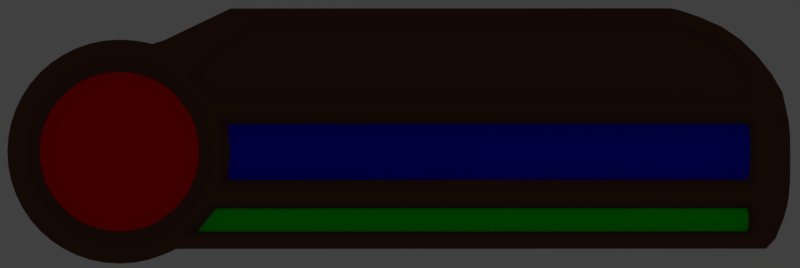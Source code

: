 # Source: hp-mana-stamina-bar.blend  (saved by Blender 2.65.0; exported with 4.5.12 LTS)
import bpy
from mathutils import Matrix  # noqa: F401  (used for matrix-valued properties, if any)

bpy.ops.wm.read_factory_settings(use_empty=True)
scene = bpy.context.scene
scene.name = 'Scene'

# ---- collections
col_collection_1 = bpy.data.collections.new('Collection 1'); scene.collection.children.link(col_collection_1)
col_collection_2 = bpy.data.collections.new('Collection 2'); scene.collection.children.link(col_collection_2)
col_collection_10 = bpy.data.collections.new('Collection 10'); scene.collection.children.link(col_collection_10)
col_collection_10.hide_render = True
col_collection_10.hide_viewport = True

# ---- materials (node trees are filled in below, after node groups)
mat_material_008 = bpy.data.materials.new('Material.008')
mat_material_008.alpha_threshold = 0.0
mat_material_008.use_transparent_shadow = False
mat_material_008.diffuse_color = (0.1282, 0.05928, 0.03616, 1.0)
mat_material_008.roughness = 0.5
mat_material_008.specular_intensity = 0.08065
mat_material_008.line_color = (0.0, 0.0, 0.0, 1.0)
mat_material = bpy.data.materials.new('Material')
mat_material.alpha_threshold = 0.0
mat_material.use_transparent_shadow = False
mat_material.diffuse_color = (1.0, 0.0, 0.0, 1.0)
mat_material.roughness = 0.5
mat_material.line_color = (0.0, 0.0, 0.0, 1.0)
mat_material_002 = bpy.data.materials.new('Material.002')
mat_material_002.alpha_threshold = 0.0
mat_material_002.use_transparent_shadow = False
mat_material_002.diffuse_color = (0.065, 0.0, 0.0, 1.0)
mat_material_002.roughness = 0.5
mat_material_002.specular_intensity = 0.0
mat_material_002.line_color = (0.0, 0.0, 0.0, 1.0)
mat_material_003 = bpy.data.materials.new('Material.003')
mat_material_003.alpha_threshold = 0.0
mat_material_003.use_transparent_shadow = False
mat_material_003.diffuse_color = (0.0, 0.0, 1.0, 1.0)
mat_material_003.roughness = 0.5
mat_material_003.specular_intensity = 0.0
mat_material_003.line_color = (0.0, 0.0, 0.0, 1.0)
mat_material_005 = bpy.data.materials.new('Material.005')
mat_material_005.alpha_threshold = 0.0
mat_material_005.use_transparent_shadow = False
mat_material_005.diffuse_color = (0.0, 0.0, 0.065, 1.0)
mat_material_005.roughness = 0.5
mat_material_005.specular_intensity = 0.0
mat_material_005.line_color = (0.0, 0.0, 0.0, 1.0)
mat_material_006 = bpy.data.materials.new('Material.006')
mat_material_006.alpha_threshold = 0.0
mat_material_006.use_transparent_shadow = False
mat_material_006.diffuse_color = (0.0, 1.0, 0.0, 1.0)
mat_material_006.roughness = 0.5
mat_material_006.specular_intensity = 0.0
mat_material_006.line_color = (0.0, 0.0, 0.0, 1.0)
mat_material_007 = bpy.data.materials.new('Material.007')
mat_material_007.alpha_threshold = 0.0
mat_material_007.use_transparent_shadow = False
mat_material_007.diffuse_color = (0.0, 0.065, 0.0, 1.0)
mat_material_007.roughness = 0.5
mat_material_007.specular_intensity = 0.0
mat_material_007.line_color = (0.0, 0.0, 0.0, 1.0)

# ---- material node trees

# ---- world
world_world = bpy.data.worlds.new('World'); scene.world = world_world
world_world.color = (0.05088, 0.05088, 0.05088)
world_world.use_sun_shadow = False
world_world.sun_shadow_jitter_overblur = 0.0
world_world.cycles.sampling_method = 'MANUAL'
world_world.cycles.sample_map_resolution = 256

# ---- cameras
cam_camera_001 = bpy.data.cameras.new('Camera.001')
cam_camera_001.type = 'ORTHO'
cam_camera_001.clip_end = 100.0
cam_camera_001.lens = 35.0
cam_camera_001.sensor_width = 32.0
cam_camera_001.sensor_height = 18.0
cam_camera_001.dof.focus_distance = 0.0
cam_camera_001.dof.aperture_fstop = 128.0

# ---- lights
light_lamp = bpy.data.lights.new('Lamp', 'POINT')
light_lamp.transmission_factor = 0.0
light_lamp.cutoff_distance = 30.0
light_lamp.energy = 64.0
light_lamp.shadow_buffer_clip_start = 1.001
light_lamp.shadow_soft_size = 0.1
light_lamp.shadow_maximum_resolution = 0.006
light_lamp.use_absolute_resolution = True
light_lamp.cycles.use_multiple_importance_sampling = False

# ---- meshes
me_cylinder_002 = bpy.data.meshes.new('Cylinder.002')
me_cylinder_002.from_pydata([(0.1294, 0.983, 0.0), (0.3794, 0.916, 0.0), (0.6036, 0.7866, 0.0), (0.983, 0.1294, 0.0), (0.983, -0.1294, 0.0), (0.8586, -0.4957, 0.0), (0.7866, -0.6036, 0.0), (0.3794, -0.916, 0.0), (0.1294, -0.983, 0.0), (-0.1294, -0.983, 0.0), (-0.3794, -0.916, 0.0), (-0.6036, -0.7866, 0.0), (-0.7866, -0.6036, 0.0), (-0.916, -0.3794, 0.0), (-0.983, -0.1294, 0.0), (-0.983, 0.1294, 0.0), (-0.916, 0.3794, 0.0), (-0.7866, 0.6036, 0.0), (-0.6036, 0.7866, 0.0), (-0.3794, 0.916, 0.0), (-0.1294, 0.983, 0.0), (-0.1663, 1.263, 1.788), (-0.4874, 1.177, 1.788), (-1.011, 0.7754, 1.788), (-1.263, 0.1663, 1.788), (-1.263, -0.1663, 1.788), (-1.177, -0.4874, 1.788), (-0.4874, -1.177, 1.788), (-0.1663, -1.263, 1.788), (0.9811, -0.8287, 1.788), (1.263, -0.1996, 1.788), (0.1663, 1.263, 1.788), (8.312, -0.58, 1.595), (8.302, -0.6887, 1.595), (7.816, 1.374, 1.595), (7.304, 1.659, 1.595), (1.466, 1.758, 1.595), (0.6584, 0.9947, 1.901), (-0.1317, 1.0, 0.8626), (-0.157, 1.193, 1.901), (-0.3862, 0.9323, 0.8626), (-0.6143, 0.8006, 0.8626), (-0.7324, 0.9545, 1.901), (-0.9545, 0.7324, 1.901), (-1.112, 0.4604, 1.901), (-1.0, -0.1317, 0.8626), (-1.193, -0.157, 1.901), (-1.112, -0.4604, 1.901), (-0.8006, -0.6143, 0.8626), (-0.9545, -0.7324, 1.901), (-0.6143, -0.8006, 0.8626), (-0.7324, -0.9545, 1.901), (-0.1317, -1.0, 0.8626), (0.1317, -1.0, 0.8626), (0.3862, -0.9323, 0.8626), (0.5046, -0.8739, 0.8626), (0.8006, -0.6143, 0.8626), (0.9349, -0.768, 1.901), (1.037, -0.6161, 1.901), (1.189, 0.1784, 1.901), (0.6089, 0.8028, 0.8626), (0.3807, 0.9345, 0.8626), (0.3954, 1.138, 1.901), (1.144, -0.6389, 1.788), (8.018, 0.4126, 1.595), (8.191, 0.1805, 1.68), (8.063, -1.175, 1.595), (8.15, -0.7049, 1.68), (7.287, 1.599, 1.68), (7.776, 1.329, 1.68), (8.068, 0.9309, 1.68), (8.172, -0.3921, 1.68), (8.188, -0.1822, 1.68), (8.114, -1.006, 1.68), (8.153, -0.8336, 1.68), (8.333, 0.1783, 1.595), (6.963, 1.603, 1.34), (7.26, 1.51, 1.34), (7.713, 1.26, 1.34), (8.05, -0.1845, 1.595), (8.282, -0.836, 1.595), (7.933, 0.899, 1.34), (8.056, 0.182, 1.595), (8.001, -0.9972, 1.595), (0.8196, -1.059, 1.788), (1.174, 0.6866, 1.45), (1.677, 1.603, 1.34), (7.956, 0.6866, 1.34), (1.55, 1.697, 1.68), (6.965, 1.697, 1.68), (0.9407, 0.986, 1.45), (-8.941e-08, 0.9915, 0.0), (0.1317, 1.0, 0.8626), (0.2566, 0.9577, 0.0), (0.1294, 0.983, -1.0), (0.4957, 0.8586, 0.0), (0.3794, 0.916, -1.0), (0.6812, 0.727, 0.0), (0.6036, 0.7866, -1.0), (0.8785, 0.4699, 0.0), (0.8785, 0.4699, -1.0), (0.9577, 0.2566, 0.0), (0.9577, 0.2566, -1.0), (1.0, 0.1317, 0.8626), (0.9915, 7.823e-08, 0.0), (0.983, 0.1294, -1.0), (1.0, -0.1317, 0.8626), (0.9577, -0.2566, 0.0), (0.983, -0.1294, -1.0), (0.8586, -0.4957, -1.0), (0.7011, -0.7011, 0.0), (0.7866, -0.6036, -1.0), (0.4957, -0.8586, 0.0), (0.4957, -0.8586, -1.0), (0.2566, -0.9577, 0.0), (0.3794, -0.916, -1.0), (3.837e-07, -0.9915, 0.0), (0.1294, -0.983, -1.0), (-0.2566, -0.9577, 0.0), (-0.1294, -0.983, -1.0), (-0.3862, -0.9323, 0.8626), (-0.4957, -0.8586, 0.0), (-0.3794, -0.916, -1.0), (-0.7011, -0.7011, 0.0), (-0.6036, -0.7866, -1.0), (-0.8586, -0.4957, 0.0), (-0.7866, -0.6036, -1.0), (-0.9323, -0.3862, 0.8626), (-0.9577, -0.2566, 0.0), (-0.916, -0.3794, -1.0), (-0.9915, -4.619e-07, 0.0), (-0.983, -0.1294, -1.0), (-1.0, 0.1317, 0.8626), (-0.9577, 0.2566, 0.0), (-0.983, 0.1294, -1.0), (-0.9323, 0.3862, 0.8626), (-0.8586, 0.4957, 0.0), (-0.916, 0.3794, -1.0), (-0.8006, 0.6143, 0.8626), (-0.7011, 0.7011, 0.0), (-0.7866, 0.6036, -1.0), (-0.4957, 0.8586, 0.0), (-0.6036, 0.7866, -1.0), (-0.2566, 0.9577, 0.0), (-0.3794, 0.916, -1.0), (-0.1294, 0.983, -1.0), (0.1847, 1.403, 1.0), (0.4114, 1.36, 1.0), (1.384, 0.1877, 0.8645), (1.385, -0.1879, 0.8645), (1.104, -0.8595, 0.8726), (0.5415, -1.307, 1.0), (0.1847, -1.403, 1.0), (-0.1847, -1.403, 1.0), (-0.5415, -1.307, 1.0), (-0.8613, -1.123, 1.0), (-1.123, -0.8613, 1.0), (-1.307, -0.5415, 1.0), (-1.403, -0.1847, 1.0), (-1.403, 0.1847, 1.0), (-1.307, 0.5415, 1.0), (-1.123, 0.8613, 1.0), (-0.8613, 1.123, 1.0), (-0.5415, 1.307, 1.0), (-0.1847, 1.403, 1.0), (-0.6369, 1.103, 1.788), (-0.9007, 0.9007, 1.788), (-1.274, -5.857e-07, 1.788), (-1.23, -0.3297, 1.788), (-1.103, -0.6369, 1.788), (-0.6369, -1.103, 1.788), (4.68e-07, -1.274, 1.788), (0.3227, -1.236, 1.788), (1.242, -0.43, 1.788), (1.272, -0.0003331, 1.788), (1.224, 0.4126, 1.829), (8.008, 1.18, 1.595), (8.474, 0.1776, 1.0), (0.7135, -1.229, 1.0), (0.9867, -1.01, 0.8726), (8.062, -1.229, 1.0), (7.942, -0.9762, 0.8449), (7.319, 1.702, 1.0), (7.85, 1.412, 1.0), (8.242, 0.9775, 1.0), (7.945, -0.3559, 0.8369), (8.474, -0.3597, 1.0), (8.476, -0.1776, 1.0), (8.393, -0.8467, 1.0), (7.955, -0.8324, 0.8449), (8.262, 0.7362, 1.595), (-0.2612, 0.9747, 0.8626), (-0.3114, 1.162, 1.901), (-0.5046, 0.8739, 0.8626), (-0.6016, 1.042, 1.901), (-0.7136, 0.7136, 0.8626), (-0.8739, 0.5046, 0.8626), (-0.9747, 0.2612, 0.8626), (-1.009, -4.727e-07, 0.8626), (-1.203, -5.662e-07, 1.901), (-0.7136, -0.7136, 0.8626), (-0.5046, -0.8739, 0.8626), (-0.6016, -1.042, 1.901), (-0.2612, -0.9747, 0.8626), (-0.3114, -1.162, 1.901), (0.5686, -1.075, 1.901), (1.065, 0.5755, 1.901), (0.4964, 0.8772, 0.8626), (0.5018, 1.085, 1.901), (0.2952, 1.169, 1.901), (-0.4604, 1.112, 1.901), (-0.7754, 1.011, 1.788), (-1.177, 0.4874, 1.788), (-1.193, 0.157, 1.901), (-1.011, -0.7754, 1.788), (-0.7754, -1.011, 1.788), (-0.4604, -1.112, 1.901), (-0.157, -1.193, 1.901), (0.157, -1.193, 1.901), (0.1663, -1.263, 1.788), (0.4417, -1.128, 1.901), (0.4594, -1.201, 1.788), (0.6186, -1.174, 1.788), (1.193, -0.1793, 1.901), (1.258, 0.1983, 1.788), (1.157, 0.3434, 1.901), (0.4007, 1.212, 1.788), (0.157, 1.193, 1.901), (8.319, 0.3829, 1.595), (8.135, 0.7213, 1.68), (8.148, -0.6078, 1.68), (7.973, -0.6389, 1.625), (8.175, 0.393, 1.68), (8.095, -1.069, 1.68), (7.974, -1.174, 1.595), (0.7774, 1.132, 1.873), (7.075, 1.671, 1.68), (1.634, 1.636, 1.595), (7.551, 1.483, 1.68), (7.27, 1.539, 1.595), (7.951, 1.143, 1.68), (7.735, 1.284, 1.595), (7.978, 0.9055, 1.595), (8.16, 0.9584, 1.595), (8.328, -0.3678, 1.595), (8.333, -0.1787, 1.595), (8.193, 5.449e-05, 1.68), (8.23, -1.015, 1.595), (8.028, -0.8327, 1.595), (8.007, -0.7256, 1.595), (7.067, 1.574, 1.34), (7.503, 1.405, 1.34), (7.866, 1.087, 1.34), (8.334, 1.306e-05, 1.595), (1.22, -0.7197, 0.8726), (1.361, -0.3559, 0.8645), (8.009, 0.6316, 1.595), (7.944, 0.3484, 0.8369), (6.963, 1.636, 1.595), (6.966, 1.808, 1.0), (1.405, 1.808, 1.0), (0.7946, 0.9126, 1.901), (-8.941e-08, 0.9915, -1.0), (-9.459e-08, 1.009, 0.8626), (0.2566, 0.9577, -1.0), (0.2598, 0.9753, 0.8626), (0.4957, 0.8586, -1.0), (0.6812, 0.727, -1.0), (0.692, 0.7405, 0.8626), (0.8941, 0.4782, 0.8626), (0.9747, 0.2612, 0.8626), (0.9915, 7.525e-08, -1.0), (1.009, 7.633e-08, 0.8626), (0.9577, -0.2566, -1.0), (0.9747, -0.2612, 0.8626), (0.8739, -0.5046, 0.8626), (0.7011, -0.7011, -1.0), (0.7136, -0.7136, 0.8626), (0.2566, -0.9577, -1.0), (0.2612, -0.9747, 0.8626), (3.852e-07, -0.9915, -1.0), (3.896e-07, -1.009, 0.8626), (-0.2566, -0.9577, -1.0), (-0.4957, -0.8586, -1.0), (-0.7011, -0.7011, -1.0), (-0.8586, -0.4957, -1.0), (-0.8739, -0.5046, 0.8626), (-0.9577, -0.2566, -1.0), (-0.9747, -0.2612, 0.8626), (-0.9915, -4.604e-07, -1.0), (-0.9577, 0.2566, -1.0), (-0.8586, 0.4957, -1.0), (-0.7011, 0.7011, -1.0), (-0.4957, 0.8586, -1.0), (-0.2566, 0.9577, -1.0), (-1.367e-07, 1.415, 1.0), (0.3337, 1.38, 1.0), (0.5619, 1.405, 1.0), (1.366, 0.3484, 0.8645), (1.397, -5.537e-05, 0.8645), (0.6705, -1.254, 1.0), (0.3662, -1.367, 1.0), (5.408e-07, -1.415, 1.0), (-0.3662, -1.367, 1.0), (-0.7075, -1.225, 1.0), (-1.001, -1.001, 1.0), (-1.225, -0.7075, 1.0), (-1.367, -0.3662, 1.0), (-1.415, -6.023e-07, 1.0), (-1.367, 0.3662, 1.0), (-1.225, 0.7075, 1.0), (-1.001, 1.001, 1.0), (-0.7075, 1.225, 1.0), (-0.3662, 1.367, 1.0), (8.378, 0.7436, 1.0), (8.457, 0.3796, 1.0), (8.457, -0.5707, 1.0), (7.928, -0.7197, 0.8449), (7.948, 0.3384, 0.8369), (8.286, -1.105, 1.0), (8.17, -1.229, 1.0), (7.931, -1.01, 0.8449), (7.966, -1.229, 1.0), (7.084, 1.782, 1.0), (7.608, 1.577, 1.0), (8.057, 1.211, 1.0), (7.968, -0.179, 0.8369), (7.972, 0.0001053, 0.8369), (7.969, 0.1788, 0.8369), (8.476, -7.065e-07, 1.0), (8.438, -0.6833, 1.0), (8.316, -1.036, 1.0), (7.94, -0.7577, 0.8449), (-0.3297, 1.23, 1.788), (-1.435e-07, 1.274, 1.788), (-1.378e-07, 1.203, 1.901), (-0.8508, 0.8508, 1.901), (-1.042, 0.6016, 1.901), (-1.103, 0.6369, 1.788), (-1.162, 0.3114, 1.901), (-1.23, 0.3297, 1.788), (-1.162, -0.3114, 1.901), (-1.042, -0.6016, 1.901), (-0.8508, -0.8508, 1.901), (-0.9007, -0.9007, 1.788), (-0.3297, -1.23, 1.788), (4.396e-07, -1.203, 1.901), (0.3067, -1.166, 1.901), (0.8167, -0.9081, 1.901), (1.162, -0.3447, 1.901), (1.202, -0.000222, 1.901), (0.308, 1.239, 1.788), (8.01, -0.43, 1.625), (8.208, -1.079, 1.595), (8.139, -1.169, 1.529), (7.971, -1.059, 1.625), (0.8503, 0.9922, 1.813), (0.5654, 1.216, 1.813), (7.07, 1.605, 1.595), (7.08, 1.737, 1.595), (7.519, 1.432, 1.595), (7.582, 1.535, 1.595), (7.895, 1.106, 1.595), (8.058, 9.592e-05, 1.595), (1.122, 0.6316, 1.829), (6.966, 1.758, 1.595), (8.312, -0.58, 1.595), (8.302, -0.6887, 1.595), (8.333, 0.1783, 1.595), (8.282, -0.836, 1.595), (8.474, 0.1776, 1.0), (8.474, -0.3597, 1.0), (8.476, -0.1776, 1.0), (8.393, -0.8467, 1.0), (8.319, 0.3829, 1.595), (8.328, -0.3678, 1.595), (8.333, -0.1787, 1.595), (8.23, -1.015, 1.595), (8.334, 1.306e-05, 1.595), (8.457, 0.3796, 1.0), (8.457, -0.5707, 1.0), (8.476, -7.065e-07, 1.0), (8.438, -0.6833, 1.0), (8.316, -1.036, 1.0)], [], [(0, 91, 262, 94), (0, 94, 264, 93), (0, 93, 265, 92), (0, 92, 263, 91), (1, 93, 264, 96), (1, 96, 266, 95), (2, 95, 266, 98), (2, 98, 267, 97), (3, 105, 271, 104), (3, 104, 272, 103), (3, 103, 270, 101), (4, 104, 271, 108), (4, 108, 273, 107), (4, 107, 274, 106), (4, 106, 272, 104), (5, 107, 273, 109), (6, 111, 276, 110), (7, 115, 278, 114), (8, 114, 278, 117), (8, 117, 280, 116), (9, 116, 280, 119), (9, 119, 282, 118), (10, 118, 282, 122), (10, 122, 283, 121), (11, 121, 283, 124), (11, 124, 284, 123), (12, 123, 284, 126), (12, 126, 285, 125), (13, 125, 285, 129), (13, 129, 287, 128), (13, 128, 288, 127), (13, 127, 286, 125), (14, 128, 287, 131), (14, 131, 289, 130), (15, 130, 289, 134), (15, 134, 290, 133), (16, 133, 290, 137), (16, 137, 291, 136), (45, 46, 341, 288), (38, 263, 335, 39), (17, 136, 291, 140), (17, 140, 292, 139), (217, 204, 345, 28), (18, 139, 292, 142), (18, 142, 293, 141), (40, 191, 192, 210), (120, 201, 202, 216), (19, 141, 293, 144), (19, 144, 294, 143), (39, 335, 334, 21), (269, 206, 261, 268), (20, 143, 294, 145), (20, 145, 262, 91), (210, 22, 165, 194), (22, 163, 312, 165), (23, 166, 311, 161), (24, 159, 308, 167), (25, 167, 308, 158), (25, 158, 307, 168), (26, 168, 307, 157), (26, 157, 306, 169), (27, 170, 304, 154), (28, 153, 302, 171), (211, 165, 312, 162), (34, 183, 324, 361), (219, 171, 302, 152), (205, 222, 84, 348), (30, 149, 299, 174), (51, 215, 170, 202), (331, 188, 373, 383), (39, 21, 333, 192), (34, 176, 325, 183), (219, 152, 301, 172), (330, 316, 380, 382), (74, 67, 249, 248), (74, 80, 33, 67), (59, 350, 174, 224), (270, 225, 206, 269), (127, 47, 342, 286), (218, 346, 171, 219), (227, 31, 334, 335), (135, 196, 337, 44), (213, 24, 167, 199), (41, 42, 336, 195), (218, 219, 172, 347), (43, 23, 338, 337), (217, 28, 171, 346), (138, 195, 336, 43), (132, 213, 199, 198), (58, 63, 173, 349), (225, 175, 364, 206), (44, 337, 338, 212), (59, 224, 175, 225), (223, 349, 173, 30), (40, 210, 194, 193), (54, 220, 205, 55), (49, 342, 169, 214), (92, 265, 209, 227), (42, 211, 166, 336), (47, 26, 169, 342), (50, 51, 202, 201), (61, 62, 209, 265), (61, 207, 208, 62), (57, 348, 84, 29), (56, 277, 348, 57), (47, 341, 168, 26), (275, 58, 349, 274), (43, 336, 166, 23), (38, 39, 192, 191), (213, 339, 340, 24), (60, 37, 208, 207), (220, 221, 222, 205), (56, 57, 58, 275), (103, 59, 225, 270), (50, 200, 343, 51), (51, 343, 344, 215), (216, 27, 345, 204), (316, 186, 371, 380), (60, 268, 261, 37), (55, 205, 348, 277), (210, 192, 333, 22), (44, 212, 340, 339), (49, 214, 344, 343), (223, 30, 174, 350), (138, 43, 337, 196), (48, 286, 342, 49), (48, 49, 343, 200), (62, 226, 351, 209), (41, 193, 194, 42), (52, 203, 204, 217), (135, 44, 339, 197), (65, 75, 228, 232), (80, 247, 377, 369), (70, 229, 190, 243), (5, 275, 274, 107), (88, 36, 357, 235), (232, 229, 256, 64), (66, 233, 355, 234), (68, 236, 358, 239), (68, 239, 360, 238), (69, 238, 360, 241), (69, 241, 362, 240), (70, 240, 362, 242), (63, 254, 317, 231), (28, 345, 303, 153), (22, 333, 313, 163), (187, 329, 381, 372), (243, 184, 325, 176), (245, 244, 375, 376), (6, 5, 109, 111), (36, 260, 297, 357), (127, 288, 341, 47), (86, 76, 258, 237), (77, 251, 360, 239), (77, 239, 358, 250), (78, 252, 362, 241), (78, 241, 360, 251), (88, 89, 365, 36), (230, 32, 244, 71), (72, 245, 253, 246), (35, 361, 324, 182), (37, 261, 356, 235), (33, 80, 369, 367), (21, 164, 313, 333), (81, 242, 362, 252), (27, 154, 303, 345), (243, 190, 314, 184), (214, 169, 306, 156), (31, 146, 295, 334), (215, 155, 304, 170), (65, 246, 253, 75), (232, 228, 190, 229), (248, 249, 332, 189), (70, 243, 176, 240), (67, 230, 231, 249), (211, 162, 311, 166), (57, 29, 63, 58), (46, 199, 167, 25), (21, 334, 295, 164), (68, 238, 361, 35), (86, 237, 356, 90), (249, 231, 317, 332), (215, 344, 305, 155), (226, 147, 296, 351), (37, 235, 357, 208), (69, 34, 361, 238), (230, 71, 352, 231), (85, 90, 356, 364), (89, 258, 358, 236), (24, 340, 309, 159), (87, 85, 364, 256), (73, 83, 355, 233), (88, 235, 356, 237), (64, 256, 364, 175), (69, 240, 176, 34), (227, 209, 351, 31), (89, 236, 359, 365), (68, 35, 359, 236), (62, 208, 357, 226), (212, 160, 309, 340), (228, 315, 314, 190), (23, 161, 310, 338), (221, 172, 301, 151), (3, 101, 102, 105), (88, 237, 258, 89), (36, 365, 259, 260), (67, 33, 32, 230), (35, 182, 323, 359), (29, 84, 179, 150), (84, 355, 321, 179), (206, 364, 356, 261), (71, 244, 245, 72), (42, 194, 165, 211), (31, 351, 296, 146), (212, 338, 310, 160), (214, 156, 305, 344), (30, 173, 255, 149), (82, 328, 327, 363), (70, 242, 256, 229), (71, 72, 79, 352), (224, 148, 298, 175), (72, 246, 363, 79), (352, 79, 326, 185), (46, 25, 168, 341), (79, 363, 327, 326), (224, 174, 299, 148), (65, 82, 363, 246), (64, 175, 298, 257), (101, 270, 269, 99), (226, 357, 297, 147), (354, 320, 319, 353), (221, 151, 300, 222), (45, 198, 199, 46), (216, 202, 170, 27), (103, 272, 350, 59), (120, 216, 204, 203), (66, 354, 353, 233), (112, 110, 276, 113), (66, 180, 320, 354), (66, 234, 322, 180), (7, 112, 113, 115), (73, 233, 353, 247), (83, 181, 321, 355), (74, 73, 247, 80), (248, 189, 181, 83), (247, 353, 319, 331), (74, 248, 83, 73), (177, 315, 379, 370), (222, 178, 322, 234), (222, 234, 355, 84), (222, 300, 178), (220, 347, 172, 221), (99, 269, 268, 97), (99, 97, 267, 100), (101, 99, 100, 102), (63, 231, 352, 173), (173, 352, 185, 255), (29, 150, 254, 63), (64, 257, 318), (82, 64, 318, 328), (81, 87, 256, 242), (65, 232, 64, 82), (365, 359, 323, 259), (76, 250, 358, 258), (87, 76, 86, 85), (85, 86, 90), (78, 76, 87, 252), (87, 81, 252), (76, 78, 251, 77, 250), (7, 54, 55, 112), (20, 38, 191, 143), (15, 133, 197, 132), (16, 135, 197, 133), (1, 95, 207, 61), (17, 139, 195, 138), (9, 52, 281, 116), (1, 61, 265, 93), (15, 132, 198, 130), (17, 138, 196, 136), (2, 97, 268, 60), (106, 274, 349, 223), (18, 141, 193, 41), (10, 121, 201, 120), (2, 60, 207, 95), (106, 223, 350, 272), (52, 217, 346, 281), (18, 41, 195, 139), (6, 110, 277, 56), (53, 281, 346, 218), (19, 143, 191, 40), (10, 120, 203, 118), (7, 114, 279, 54), (92, 227, 335, 263), (12, 125, 286, 48), (19, 40, 193, 141), (16, 136, 196, 135), (12, 48, 200, 123), (8, 116, 281, 53), (6, 56, 275, 5), (132, 197, 339, 213), (53, 218, 347, 279), (14, 130, 198, 45), (11, 50, 201, 121), (11, 123, 200, 50), (9, 118, 203, 52), (14, 45, 288, 128), (112, 55, 277, 110), (54, 279, 347, 220), (20, 91, 263, 38), (8, 53, 279, 114), (375, 371, 372, 376), (368, 378, 381, 370), (368, 370, 379, 374), (366, 380, 371, 375), (367, 382, 380, 366), (369, 373, 382, 367), (376, 372, 381, 378), (369, 377, 383, 373), (228, 75, 368, 374), (75, 253, 378, 368), (253, 245, 376, 378), (315, 228, 374, 379), (32, 33, 367, 366), (247, 331, 383, 377), (244, 32, 366, 375), (188, 330, 382, 373), (186, 187, 372, 371), (329, 177, 370, 381)])
me_cylinder_002.polygons.foreach_set('use_smooth', [1, 1, 1, 1, 1, 1, 1, 1, 1, 1, 1, 1, 1, 1, 1, 1, 1, 1, 1, 1, 1, 1, 1, 1, 1, 1, 1, 1, 1, 1, 1, 1, 1, 1, 1, 1, 1, 1, 1, 1, 1, 1, 1, 1, 1, 1, 1, 1, 1, 1, 1, 1, 1, 1, 1, 1, 1, 1, 1, 1, 1, 1, 1, 1, 1, 1, 1, 1, 1, 0, 1, 1, 1, 0, 1, 1, 1, 1, 1, 1, 1, 1, 1, 1, 1, 1, 1, 1, 1, 1, 1, 1, 1, 1, 1, 1, 1, 1, 1, 1, 1, 1, 1, 1, 1, 1, 1, 1, 1, 1, 1, 1, 1, 1, 1, 1, 1, 0, 1, 1, 1, 1, 1, 1, 1, 1, 1, 1, 1, 1, 1, 1, 1, 1, 1, 1, 1, 1, 1, 1, 1, 1, 1, 1, 1, 1, 0, 1, 1, 1, 1, 1, 1, 1, 1, 1, 1, 1, 1, 1, 1, 1, 1, 1, 1, 1, 1, 1, 1, 1, 1, 1, 1, 1, 1, 1, 1, 1, 1, 1, 1, 1, 1, 1, 1, 1, 1, 1, 1, 1, 1, 1, 1, 1, 1, 1, 1, 1, 1, 1, 1, 1, 1, 1, 1, 1, 1, 1, 1, 1, 1, 1, 1, 1, 1, 1, 1, 1, 1, 1, 1, 1, 1, 1, 1, 1, 1, 1, 1, 1, 1, 1, 1, 1, 1, 1, 1, 1, 1, 1, 1, 1, 1, 1, 1, 1, 1, 0, 1, 1, 1, 1, 1, 1, 1, 1, 1, 1, 1, 1, 1, 1, 1, 1, 1, 1, 1, 1, 1, 1, 1, 1, 1, 1, 1, 1, 1, 1, 1, 1, 1, 1, 1, 1, 1, 1, 1, 1, 1, 1, 1, 1, 1, 1, 1, 1, 1, 1, 1, 1, 1, 1, 1, 1, 1, 1, 1, 1, 1, 1, 1, 1, 1, 1, 1, 1, 1, 1, 1, 1, 1, 1, 1, 1, 1, 0, 0, 0])
_k = set([(21, 333), (21, 334), (22, 165), (22, 333), (23, 166), (23, 338), (24, 167), (24, 340), (25, 167), (25, 168), (26, 168), (26, 169), (27, 170), (27, 345), (28, 171), (28, 345), (29, 63), (29, 84), (30, 173), (30, 174), (31, 334), (31, 351), (32, 33), (32, 244), (33, 80), (34, 176), (34, 361), (35, 359), (35, 361), (36, 357), (36, 365), (37, 208), (37, 261), (39, 192), (39, 335), (42, 194), (42, 336), (43, 336), (43, 337), (44, 337), (44, 339), (46, 199), (46, 341), (47, 341), (47, 342), (49, 342), (49, 343), (51, 202), (51, 343), (57, 58), (57, 348), (58, 349), (59, 225), (59, 350), (62, 208), (62, 209), (63, 231), (64, 82), (64, 175), (64, 318), (66, 234), (66, 354), (75, 228), (75, 253), (76, 86), (76, 250), (77, 250), (77, 251), (78, 251), (78, 252), (79, 352), (79, 363), (80, 247), (81, 87), (81, 252), (82, 363), (83, 248), (83, 355), (84, 355), (85, 87), (85, 90), (85, 364), (86, 90), (90, 356), (146, 295), (146, 296), (147, 296), (147, 297), (148, 298), (148, 299), (149, 255), (149, 299), (151, 300), (151, 301), (152, 301), (152, 302), (153, 302), (153, 303), (154, 303), (154, 304), (155, 304), (155, 305), (156, 305), (156, 306), (157, 306), (157, 307), (158, 307), (158, 308), (159, 308), (159, 309), (160, 309), (160, 310), (161, 310), (161, 311), (162, 311), (162, 312), (163, 312), (163, 313), (164, 295), (164, 313), (165, 211), (166, 211), (169, 214), (170, 215), (171, 219), (172, 219), (172, 221), (173, 352), (174, 224), (175, 224), (175, 298), (176, 243), (177, 315), (177, 329), (178, 300), (178, 322), (180, 320), (180, 322), (182, 323), (182, 324), (183, 324), (183, 325), (184, 314), (184, 325), (185, 255), (185, 326), (186, 187), (186, 316), (187, 329), (188, 330), (188, 331), (190, 228), (190, 243), (192, 210), (194, 210), (199, 213), (202, 216), (204, 216), (204, 217), (205, 220), (205, 348), (206, 225), (206, 261), (209, 227), (212, 338), (212, 340), (213, 339), (214, 344), (215, 344), (217, 346), (218, 346), (218, 347), (220, 347), (221, 222), (222, 234), (223, 349), (223, 350), (226, 351), (226, 357), (227, 335), (231, 249), (231, 317), (237, 258), (237, 356), (239, 358), (239, 360), (241, 360), (241, 362), (242, 256), (242, 362), (244, 245), (245, 253), (247, 353), (248, 249), (254, 317), (256, 364), (257, 298), (257, 318), (258, 358), (259, 260), (259, 323), (260, 297), (314, 315), (316, 330), (318, 328), (319, 320), (319, 331), (321, 355), (326, 327), (327, 328), (353, 354), (356, 364), (359, 365), (366, 367), (366, 375), (367, 369), (368, 374), (368, 378), (369, 377), (370, 379), (370, 381), (371, 372), (371, 380), (372, 381), (373, 382), (373, 383), (375, 376), (376, 378), (380, 382)])
me_cylinder_002.attributes.new('sharp_edge', 'BOOLEAN', 'EDGE').data.foreach_set('value', [ (min(e.vertices), max(e.vertices)) in _k for e in me_cylinder_002.edges])
me_cylinder_002.materials.append(mat_material_008)
me_cylinder_002.use_remesh_preserve_volume = False
me_cylinder_002.use_remesh_preserve_attributes = False
me_cylinder_002.use_mirror_vertex_groups = False
me_cylinder_002.update()
me_circle_001 = bpy.data.meshes.new('Circle.001')
me_circle_001.from_pydata([(0.0, 0.0, 0.0), (0.0, 1.0, 0.0), (-0.1951, 0.9808, 0.0), (-0.3827, 0.9239, 0.0), (-0.5556, 0.8315, 0.0), (-0.7071, 0.7071, 0.0), (-0.8315, 0.5556, 0.0), (-0.9239, 0.3827, 0.0), (-0.9808, 0.1951, 0.0), (-1.0, 7.55e-08, 0.0), (-0.9808, -0.1951, 0.0), (-0.9239, -0.3827, 0.0), (-0.8315, -0.5556, 0.0), (-0.7071, -0.7071, 0.0), (-0.5556, -0.8315, 0.0), (-0.3827, -0.9239, 0.0), (-0.1951, -0.9808, 0.0), (3.258e-07, -1.0, 0.0), (0.1951, -0.9808, 0.0), (0.3827, -0.9239, 0.0), (0.5556, -0.8315, 0.0), (0.7071, -0.7071, 0.0), (0.8315, -0.5556, 0.0), (0.9239, -0.3827, 0.0), (0.9808, -0.1951, 0.0), (1.0, 9.656e-07, 0.0), (0.9808, 0.1951, 0.0), (0.9239, 0.3827, 0.0), (0.8315, 0.5556, 0.0), (0.7071, 0.7071, 0.0), (0.5556, 0.8315, 0.0), (0.3827, 0.9239, 0.0), (0.1951, 0.9808, 0.0), (0.0, 1.0, 0.0)], [], [(0, 1, 2), (0, 2, 3), (0, 3, 4), (0, 4, 5), (0, 5, 6), (0, 6, 7), (0, 7, 8), (0, 8, 9), (0, 9, 10), (0, 10, 11), (0, 11, 12), (0, 12, 13), (0, 13, 14), (0, 14, 15), (0, 15, 16), (0, 16, 17), (0, 17, 18), (0, 18, 19), (0, 19, 20), (0, 20, 21), (0, 21, 22), (0, 22, 23), (0, 23, 24), (0, 24, 25), (0, 25, 26), (0, 26, 27), (0, 27, 28), (0, 28, 29), (0, 29, 30), (0, 30, 31), (0, 31, 32), (32, 33, 0)])
me_circle_001.materials.append(mat_material)
me_circle_001.use_remesh_preserve_volume = False
me_circle_001.use_remesh_preserve_attributes = False
me_circle_001.use_mirror_vertex_groups = False
me_circle_001.update()
me_plane_001 = bpy.data.meshes.new('Plane.001')
me_plane_001.from_pydata([(0.8958, 0.1047, 4.473e-15), (-0.8958, 0.1047, -4.473e-15), (0.8958, 1.896, 4.473e-15), (-0.8958, 1.896, -4.473e-15), (0.0, 0.000455, 0.0), (0.0, 2.0, 0.0), (1.0, 1.0, 0.0), (-1.0, 1.0, 0.0), (0.0, 1.0, 0.0), (-0.5, 0.000455, 0.0), (-0.5, 2.0, 0.0), (1.0, 1.5, 0.0), (-1.0, 0.5005, 0.0), (0.5, 0.000455, 0.0), (0.5, 2.0, 0.0), (1.0, 0.5005, 0.0), (-1.0, 1.5, 0.0), (0.0, 1.5, 0.0), (0.0, 0.5005, 0.0), (-0.5, 1.0, 0.0), (0.5, 1.0, 0.0), (0.5, 1.5, 0.0), (-0.5, 1.5, 0.0), (-0.5, 0.5005, 0.0), (0.5, 0.5005, 0.0)], [], [(21, 11, 2, 14), (22, 17, 5, 10), (23, 18, 8, 19), (24, 15, 6, 20), (17, 21, 14, 5), (8, 20, 21, 17), (20, 6, 11, 21), (16, 22, 10, 3), (7, 19, 22, 16), (19, 8, 17, 22), (12, 23, 19, 7), (1, 9, 23, 12), (9, 4, 18, 23), (18, 24, 20, 8), (4, 13, 24, 18), (13, 0, 15, 24)])
me_plane_001.materials.append(mat_material_002)
me_plane_001.use_remesh_preserve_volume = False
me_plane_001.use_remesh_preserve_attributes = False
me_plane_001.use_mirror_vertex_groups = False
me_plane_001.update()
me_plane_003 = bpy.data.meshes.new('Plane.003')
me_plane_003.from_pydata([(16.62, -0.9447, 0.0), (0.008487, -0.9447, 0.0), (16.62, 1.059, 0.0), (0.008487, 1.059, 0.0)], [], [(1, 0, 2, 3)])
me_plane_003.materials.append(mat_material_003)
me_plane_003.use_remesh_preserve_volume = False
me_plane_003.use_remesh_preserve_attributes = False
me_plane_003.use_mirror_vertex_groups = False
me_plane_003.update()
me_plane_005 = bpy.data.meshes.new('Plane.005')
me_plane_005.from_pydata([(16.62, -0.9447, 0.0), (0.008487, -0.9447, 0.0), (16.62, 1.059, 0.0), (0.008487, 1.059, 0.0)], [], [(1, 0, 2, 3)])
me_plane_005.materials.append(mat_material_005)
me_plane_005.use_remesh_preserve_volume = False
me_plane_005.use_remesh_preserve_attributes = False
me_plane_005.use_mirror_vertex_groups = False
me_plane_005.update()
me_plane_007 = bpy.data.meshes.new('Plane.007')
me_plane_007.from_pydata([(16.62, -0.9447, 0.0), (0.008487, -0.9447, 0.0), (16.62, 1.059, 0.0), (0.008487, 1.059, 0.0)], [], [(1, 0, 2, 3)])
me_plane_007.materials.append(mat_material_006)
me_plane_007.use_remesh_preserve_volume = False
me_plane_007.use_remesh_preserve_attributes = False
me_plane_007.use_mirror_vertex_groups = False
me_plane_007.update()
me_plane_006 = bpy.data.meshes.new('Plane.006')
me_plane_006.from_pydata([(16.62, -0.9447, 0.0), (0.008487, -0.9447, 0.0), (16.62, 1.059, 0.0), (0.008487, 1.059, 0.0)], [], [(1, 0, 2, 3)])
me_plane_006.materials.append(mat_material_007)
me_plane_006.use_remesh_preserve_volume = False
me_plane_006.use_remesh_preserve_attributes = False
me_plane_006.use_mirror_vertex_groups = False
me_plane_006.update()

# ---- objects
ob_menubar = bpy.data.objects.new('menubar', me_cylinder_002)
ob_hp = bpy.data.objects.new('hp', me_circle_001)
ob_hp_bg = bpy.data.objects.new('hp bg', me_plane_001)
ob_mana = bpy.data.objects.new('mana', me_plane_003)
ob_mana_bg = bpy.data.objects.new('mana bg', me_plane_005)
ob_stamina = bpy.data.objects.new('stamina', me_plane_007)
ob_stamina_bg = bpy.data.objects.new('stamina bg', me_plane_006)
ob_camera = bpy.data.objects.new('Camera', cam_camera_001)
ob_lamp = bpy.data.objects.new('Lamp', light_lamp)

# ---- transforms, parenting, visibility, modifiers, constraints
ob_menubar.location = (-2.249, -0.3522, 1.124)
ob_menubar.rotation_euler = (-1.571, 3.142, -3.142)
ob_menubar.scale = (0.5937, 0.5937, 0.08967)
ob_menubar.lineart.crease_threshold = 0.0
_m = ob_menubar.modifiers.new('EdgeSplit', 'EDGE_SPLIT')
_m.use_edge_angle = False
ob_hp.location = (-2.251, -0.4269, 1.123)
ob_hp.rotation_euler = (1.571, 2.22e-16, 2.21e-16)
ob_hp.scale = (0.6138, 0.6138, 0.6138)
ob_hp.lineart.crease_threshold = 0.0
ob_hp_bg.location = (-2.249, -0.4002, 0.528)
ob_hp_bg.rotation_euler = (-1.571, 3.142, -3.142)
ob_hp_bg.scale = (0.5957, 0.5957, 0.5957)
ob_hp_bg.lineart.crease_threshold = 0.0
ob_mana.location = (-1.444, -0.4124, 1.105)
ob_mana.rotation_euler = (-1.571, 3.142, -3.142)
ob_mana.scale = (0.2428, 0.2428, 0.2428)
ob_mana.lineart.crease_threshold = 0.0
ob_mana_bg.location = (-1.444, -0.4002, 1.105)
ob_mana_bg.rotation_euler = (-1.571, 3.142, -3.142)
ob_mana_bg.scale = (0.2362, 0.2362, 0.2362)
ob_mana_bg.lineart.crease_threshold = 0.0
ob_stamina.location = (-1.669, -0.4124, 0.6062)
ob_stamina.rotation_euler = (-1.571, 3.142, -3.142)
ob_stamina.scale = (0.2568, 0.09115, 0.09115)
ob_stamina.lineart.crease_threshold = 0.0
ob_stamina_bg.location = (-1.669, -0.4002, 0.6062)
ob_stamina_bg.rotation_euler = (-1.571, 3.142, -3.142)
ob_stamina_bg.scale = (0.2498, 0.08867, 0.08867)
ob_stamina_bg.lineart.crease_threshold = 0.0
ob_camera.location = (-0.1443, -6.05, 1.255)
ob_camera.rotation_euler = (1.571, 2.22e-16, 2.22e-16)
ob_camera.lineart.crease_threshold = 0.0
ob_lamp.location = (-0.1654, -3.536, 1.389)
ob_lamp.rotation_euler = (0.6503, 0.05522, 1.866)
ob_lamp.lock_rotations_4d = False
ob_lamp.empty_display_type = 'ARROWS'
ob_lamp.color = (0.0, 0.0, 0.0, 0.0)
ob_lamp.lineart.crease_threshold = 0.0

# ---- collection membership
col_collection_1.objects.link(ob_menubar)
col_collection_2.objects.link(ob_hp)
col_collection_2.objects.link(ob_hp_bg)
col_collection_2.objects.link(ob_mana)
col_collection_2.objects.link(ob_mana_bg)
col_collection_2.objects.link(ob_stamina)
col_collection_2.objects.link(ob_stamina_bg)
col_collection_10.objects.link(ob_camera)
col_collection_10.objects.link(ob_lamp)
col_collection_10.objects.link(ob_menubar)

# ---- scene / render settings (as saved in the file)
scene.camera = ob_camera
scene.frame_start = 1; scene.frame_end = 250; scene.frame_set(100)
scene.render.engine = 'BLENDER_EEVEE_NEXT'
scene.render.image_settings.compression = 100
scene.render.resolution_x = 1000
scene.render.resolution_y = 335
scene.render.resolution_percentage = 50
scene.render.dither_intensity = 0.0
scene.render.bake_margin = 2
scene.render.bake_bias = 0.0
scene.cycles.use_denoising = False
scene.cycles.samples = 10
scene.cycles.sampling_pattern = 'TABULATED_SOBOL'
scene.cycles.light_sampling_threshold = 0.0
scene.cycles.use_adaptive_sampling = False
scene.cycles.use_light_tree = False
scene.cycles.blur_glossy = 0.0
scene.cycles.volume_bounces = 1
scene.cycles.pixel_filter_type = 'GAUSSIAN'
scene.cycles.sample_clamp_indirect = 0.0
scene.view_settings.view_transform = 'Standard'
bpy.context.view_layer.update()
